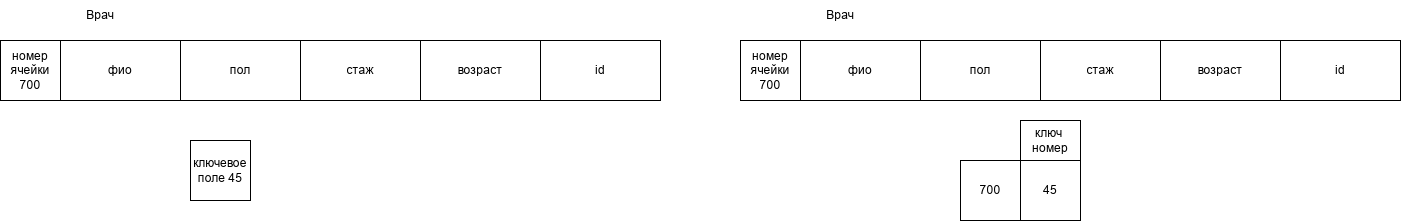

The diagram above was exported from draw.io. Its source (the exported page's mxGraphModel, read from the mxfile embedded in the PNG):
<mxGraphModel dx="6847" dy="6842" grid="1" gridSize="10" guides="1" tooltips="1" connect="1" arrows="1" fold="1" page="1" pageScale="1" pageWidth="827" pageHeight="1169" math="0" shadow="0">
  <root>
    <mxCell id="0" />
    <mxCell id="1" parent="0" />
    <mxCell id="cMArgY1I9qJfHc0CyVZS-60" parent="1" style="rounded=0;whiteSpace=wrap;html=1;" value="фио" vertex="1">
      <mxGeometry height="60" width="120" x="-4580" y="-5620" as="geometry" />
    </mxCell>
    <mxCell id="cMArgY1I9qJfHc0CyVZS-61" parent="1" style="rounded=0;whiteSpace=wrap;html=1;" value="пол" vertex="1">
      <mxGeometry height="60" width="120" x="-4460" y="-5620" as="geometry" />
    </mxCell>
    <mxCell id="cMArgY1I9qJfHc0CyVZS-62" parent="1" style="rounded=0;whiteSpace=wrap;html=1;" value="стаж" vertex="1">
      <mxGeometry height="60" width="120" x="-4340" y="-5620" as="geometry" />
    </mxCell>
    <mxCell id="cMArgY1I9qJfHc0CyVZS-63" parent="1" style="text;html=1;whiteSpace=wrap;strokeColor=none;fillColor=none;align=center;verticalAlign=middle;rounded=0;" value="Врач" vertex="1">
      <mxGeometry height="30" width="60" x="-4570" y="-5660" as="geometry" />
    </mxCell>
    <mxCell id="cMArgY1I9qJfHc0CyVZS-64" parent="1" style="rounded=0;whiteSpace=wrap;html=1;" value="возраст" vertex="1">
      <mxGeometry height="60" width="120" x="-4220" y="-5620" as="geometry" />
    </mxCell>
    <mxCell id="cMArgY1I9qJfHc0CyVZS-65" parent="1" style="rounded=0;whiteSpace=wrap;html=1;" value="id" vertex="1">
      <mxGeometry height="60" width="120" x="-4100" y="-5620" as="geometry" />
    </mxCell>
    <mxCell id="cMArgY1I9qJfHc0CyVZS-66" parent="1" style="rounded=0;whiteSpace=wrap;html=1;" value="фио" vertex="1">
      <mxGeometry height="60" width="120" x="-3840" y="-5620" as="geometry" />
    </mxCell>
    <mxCell id="cMArgY1I9qJfHc0CyVZS-67" parent="1" style="rounded=0;whiteSpace=wrap;html=1;" value="пол" vertex="1">
      <mxGeometry height="60" width="120" x="-3720" y="-5620" as="geometry" />
    </mxCell>
    <mxCell id="cMArgY1I9qJfHc0CyVZS-68" parent="1" style="rounded=0;whiteSpace=wrap;html=1;" value="стаж" vertex="1">
      <mxGeometry height="60" width="120" x="-3600" y="-5620" as="geometry" />
    </mxCell>
    <mxCell id="cMArgY1I9qJfHc0CyVZS-69" parent="1" style="text;html=1;whiteSpace=wrap;strokeColor=none;fillColor=none;align=center;verticalAlign=middle;rounded=0;" value="Врач" vertex="1">
      <mxGeometry height="30" width="60" x="-3830" y="-5660" as="geometry" />
    </mxCell>
    <mxCell id="cMArgY1I9qJfHc0CyVZS-70" parent="1" style="rounded=0;whiteSpace=wrap;html=1;" value="возраст" vertex="1">
      <mxGeometry height="60" width="120" x="-3480" y="-5620" as="geometry" />
    </mxCell>
    <mxCell id="cMArgY1I9qJfHc0CyVZS-71" parent="1" style="rounded=0;whiteSpace=wrap;html=1;" value="id" vertex="1">
      <mxGeometry height="60" width="120" x="-3360" y="-5620" as="geometry" />
    </mxCell>
    <mxCell id="cMArgY1I9qJfHc0CyVZS-72" parent="1" style="whiteSpace=wrap;html=1;aspect=fixed;" value="номер ячейки 700" vertex="1">
      <mxGeometry height="60" width="60" x="-4640" y="-5620" as="geometry" />
    </mxCell>
    <mxCell id="cMArgY1I9qJfHc0CyVZS-73" parent="1" style="whiteSpace=wrap;html=1;aspect=fixed;" value="ключевое поле 45" vertex="1">
      <mxGeometry height="60" width="60" x="-4450" y="-5520" as="geometry" />
    </mxCell>
    <mxCell id="cMArgY1I9qJfHc0CyVZS-74" parent="1" style="whiteSpace=wrap;html=1;aspect=fixed;" value="номер ячейки 700" vertex="1">
      <mxGeometry height="60" width="60" x="-3900" y="-5620" as="geometry" />
    </mxCell>
    <mxCell id="cMArgY1I9qJfHc0CyVZS-75" parent="1" style="whiteSpace=wrap;html=1;aspect=fixed;" value="700" vertex="1">
      <mxGeometry height="60" width="60" x="-3680" y="-5500" as="geometry" />
    </mxCell>
    <mxCell id="cMArgY1I9qJfHc0CyVZS-76" parent="1" style="whiteSpace=wrap;html=1;aspect=fixed;" value="45" vertex="1">
      <mxGeometry height="60" width="60" x="-3620" y="-5500" as="geometry" />
    </mxCell>
    <mxCell id="cMArgY1I9qJfHc0CyVZS-77" parent="1" style="rounded=0;whiteSpace=wrap;html=1;" value="ключ&amp;nbsp; номер" vertex="1">
      <mxGeometry height="40" width="60" x="-3620" y="-5540" as="geometry" />
    </mxCell>
  </root>
</mxGraphModel>